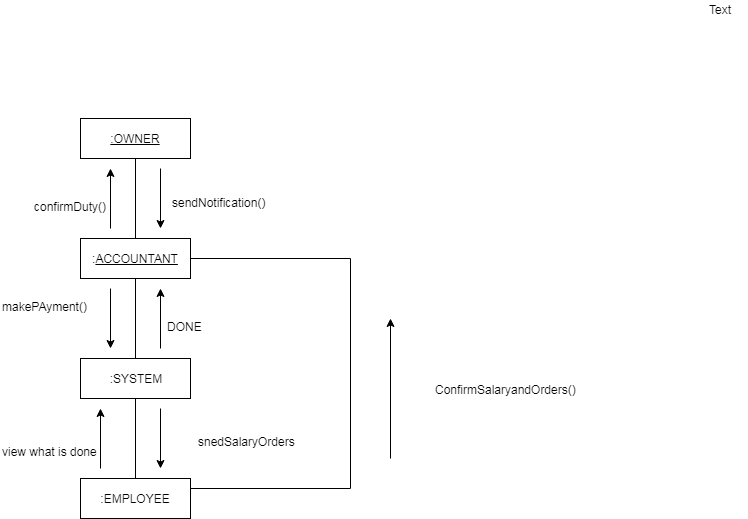

The diagram above was exported from draw.io. Its source (the exported page's mxGraphModel, read from the mxfile embedded in the PNG):
<mxGraphModel dx="1080" dy="1584" grid="1" gridSize="10" guides="1" tooltips="1" connect="1" arrows="1" fold="1" page="1" pageScale="1" pageWidth="850" pageHeight="1100" math="0" shadow="0">
  <root>
    <mxCell id="0" />
    <mxCell id="1" parent="0" />
    <mxCell id="KIDquAfMEgFdKO21J1nE-1" value="&lt;u&gt;:OWNER&lt;/u&gt;" style="rounded=0;whiteSpace=wrap;html=1;" vertex="1" parent="1">
      <mxGeometry x="90" y="80" width="110" height="40" as="geometry" />
    </mxCell>
    <mxCell id="KIDquAfMEgFdKO21J1nE-2" value=":&lt;u&gt;ACCOUNTANT&lt;/u&gt;" style="rounded=0;whiteSpace=wrap;html=1;" vertex="1" parent="1">
      <mxGeometry x="90" y="200" width="110" height="40" as="geometry" />
    </mxCell>
    <mxCell id="KIDquAfMEgFdKO21J1nE-3" value=":SYSTEM" style="rounded=0;whiteSpace=wrap;html=1;" vertex="1" parent="1">
      <mxGeometry x="90" y="320" width="110" height="40" as="geometry" />
    </mxCell>
    <mxCell id="KIDquAfMEgFdKO21J1nE-4" value=":EMPLOYEE" style="rounded=0;whiteSpace=wrap;html=1;" vertex="1" parent="1">
      <mxGeometry x="90" y="440" width="110" height="40" as="geometry" />
    </mxCell>
    <mxCell id="KIDquAfMEgFdKO21J1nE-5" value="" style="endArrow=none;html=1;entryX=0.5;entryY=1;entryDx=0;entryDy=0;exitX=0.5;exitY=0;exitDx=0;exitDy=0;" edge="1" parent="1" source="KIDquAfMEgFdKO21J1nE-2" target="KIDquAfMEgFdKO21J1nE-1">
      <mxGeometry width="50" height="50" relative="1" as="geometry">
        <mxPoint x="90" y="510" as="sourcePoint" />
        <mxPoint x="140" y="460" as="targetPoint" />
      </mxGeometry>
    </mxCell>
    <mxCell id="KIDquAfMEgFdKO21J1nE-6" value="" style="endArrow=none;html=1;entryX=0.5;entryY=1;entryDx=0;entryDy=0;exitX=0.5;exitY=0;exitDx=0;exitDy=0;" edge="1" parent="1" source="KIDquAfMEgFdKO21J1nE-4" target="KIDquAfMEgFdKO21J1nE-3">
      <mxGeometry width="50" height="50" relative="1" as="geometry">
        <mxPoint x="90" y="550" as="sourcePoint" />
        <mxPoint x="140" y="500" as="targetPoint" />
      </mxGeometry>
    </mxCell>
    <mxCell id="KIDquAfMEgFdKO21J1nE-7" value="" style="endArrow=none;html=1;entryX=0.5;entryY=1;entryDx=0;entryDy=0;exitX=0.5;exitY=0;exitDx=0;exitDy=0;" edge="1" parent="1" source="KIDquAfMEgFdKO21J1nE-3" target="KIDquAfMEgFdKO21J1nE-2">
      <mxGeometry width="50" height="50" relative="1" as="geometry">
        <mxPoint x="90" y="550" as="sourcePoint" />
        <mxPoint x="140" y="500" as="targetPoint" />
      </mxGeometry>
    </mxCell>
    <mxCell id="KIDquAfMEgFdKO21J1nE-8" value="" style="endArrow=classic;html=1;" edge="1" parent="1">
      <mxGeometry width="50" height="50" relative="1" as="geometry">
        <mxPoint x="120" y="190" as="sourcePoint" />
        <mxPoint x="120" y="130" as="targetPoint" />
      </mxGeometry>
    </mxCell>
    <mxCell id="KIDquAfMEgFdKO21J1nE-9" value="" style="endArrow=classic;html=1;" edge="1" parent="1">
      <mxGeometry width="50" height="50" relative="1" as="geometry">
        <mxPoint x="170" y="130" as="sourcePoint" />
        <mxPoint x="170" y="190" as="targetPoint" />
      </mxGeometry>
    </mxCell>
    <mxCell id="KIDquAfMEgFdKO21J1nE-11" value="sendNotification()" style="text;html=1;resizable=0;points=[];autosize=1;align=left;verticalAlign=top;spacingTop=-4;" vertex="1" parent="1">
      <mxGeometry x="180" y="155" width="110" height="20" as="geometry" />
    </mxCell>
    <mxCell id="KIDquAfMEgFdKO21J1nE-12" value="confirmDuty()" style="text;html=1;resizable=0;points=[];autosize=1;align=left;verticalAlign=top;spacingTop=-4;" vertex="1" parent="1">
      <mxGeometry x="42" y="159" width="90" height="20" as="geometry" />
    </mxCell>
    <mxCell id="KIDquAfMEgFdKO21J1nE-13" value="" style="endArrow=classic;html=1;" edge="1" parent="1">
      <mxGeometry width="50" height="50" relative="1" as="geometry">
        <mxPoint x="120" y="250" as="sourcePoint" />
        <mxPoint x="120" y="310" as="targetPoint" />
      </mxGeometry>
    </mxCell>
    <mxCell id="KIDquAfMEgFdKO21J1nE-14" value="" style="endArrow=classic;html=1;" edge="1" parent="1">
      <mxGeometry width="50" height="50" relative="1" as="geometry">
        <mxPoint x="170" y="310" as="sourcePoint" />
        <mxPoint x="170" y="250" as="targetPoint" />
      </mxGeometry>
    </mxCell>
    <mxCell id="KIDquAfMEgFdKO21J1nE-15" value="makePAyment()" style="text;html=1;resizable=0;points=[];autosize=1;align=left;verticalAlign=top;spacingTop=-4;" vertex="1" parent="1">
      <mxGeometry x="10" y="259" width="100" height="20" as="geometry" />
    </mxCell>
    <mxCell id="KIDquAfMEgFdKO21J1nE-18" value="DONE" style="text;html=1;resizable=0;points=[];autosize=1;align=left;verticalAlign=top;spacingTop=-4;" vertex="1" parent="1">
      <mxGeometry x="175" y="279" width="50" height="20" as="geometry" />
    </mxCell>
    <mxCell id="KIDquAfMEgFdKO21J1nE-19" value="" style="endArrow=classic;html=1;" edge="1" parent="1">
      <mxGeometry width="50" height="50" relative="1" as="geometry">
        <mxPoint x="110" y="430" as="sourcePoint" />
        <mxPoint x="110" y="370" as="targetPoint" />
      </mxGeometry>
    </mxCell>
    <mxCell id="KIDquAfMEgFdKO21J1nE-20" value="" style="endArrow=classic;html=1;" edge="1" parent="1">
      <mxGeometry width="50" height="50" relative="1" as="geometry">
        <mxPoint x="170" y="370" as="sourcePoint" />
        <mxPoint x="170" y="430" as="targetPoint" />
      </mxGeometry>
    </mxCell>
    <mxCell id="KIDquAfMEgFdKO21J1nE-21" value="snedSalaryOrders" style="text;html=1;resizable=0;points=[];autosize=1;align=left;verticalAlign=top;spacingTop=-4;" vertex="1" parent="1">
      <mxGeometry x="206" y="394" width="110" height="20" as="geometry" />
    </mxCell>
    <mxCell id="KIDquAfMEgFdKO21J1nE-22" value="view what is done" style="text;html=1;resizable=0;points=[];autosize=1;align=left;verticalAlign=top;spacingTop=-4;" vertex="1" parent="1">
      <mxGeometry x="10" y="404" width="110" height="20" as="geometry" />
    </mxCell>
    <mxCell id="KIDquAfMEgFdKO21J1nE-23" value="" style="endArrow=none;html=1;entryX=1;entryY=0.5;entryDx=0;entryDy=0;" edge="1" parent="1" target="KIDquAfMEgFdKO21J1nE-2">
      <mxGeometry width="50" height="50" relative="1" as="geometry">
        <mxPoint x="360" y="220" as="sourcePoint" />
        <mxPoint x="60" y="500" as="targetPoint" />
      </mxGeometry>
    </mxCell>
    <mxCell id="KIDquAfMEgFdKO21J1nE-24" value="" style="endArrow=none;html=1;" edge="1" parent="1">
      <mxGeometry width="50" height="50" relative="1" as="geometry">
        <mxPoint x="360" y="450" as="sourcePoint" />
        <mxPoint x="360" y="220" as="targetPoint" />
      </mxGeometry>
    </mxCell>
    <mxCell id="KIDquAfMEgFdKO21J1nE-25" value="" style="endArrow=none;html=1;exitX=1;exitY=0.25;exitDx=0;exitDy=0;" edge="1" parent="1" source="KIDquAfMEgFdKO21J1nE-4">
      <mxGeometry width="50" height="50" relative="1" as="geometry">
        <mxPoint x="10" y="550" as="sourcePoint" />
        <mxPoint x="360" y="450" as="targetPoint" />
      </mxGeometry>
    </mxCell>
    <mxCell id="KIDquAfMEgFdKO21J1nE-26" value="" style="endArrow=classic;html=1;" edge="1" parent="1">
      <mxGeometry width="50" height="50" relative="1" as="geometry">
        <mxPoint x="400" y="420" as="sourcePoint" />
        <mxPoint x="400" y="280" as="targetPoint" />
      </mxGeometry>
    </mxCell>
    <mxCell id="KIDquAfMEgFdKO21J1nE-27" value="ConfirmSalaryandOrders()" style="text;html=1;resizable=0;points=[];autosize=1;align=left;verticalAlign=top;spacingTop=-4;" vertex="1" parent="1">
      <mxGeometry x="443" y="342" width="160" height="20" as="geometry" />
    </mxCell>
    <mxCell id="KIDquAfMEgFdKO21J1nE-28" value="Text" style="text;html=1;resizable=0;points=[];autosize=1;align=left;verticalAlign=top;spacingTop=-4;" vertex="1" parent="1">
      <mxGeometry x="717" y="-38" width="40" height="20" as="geometry" />
    </mxCell>
  </root>
</mxGraphModel>